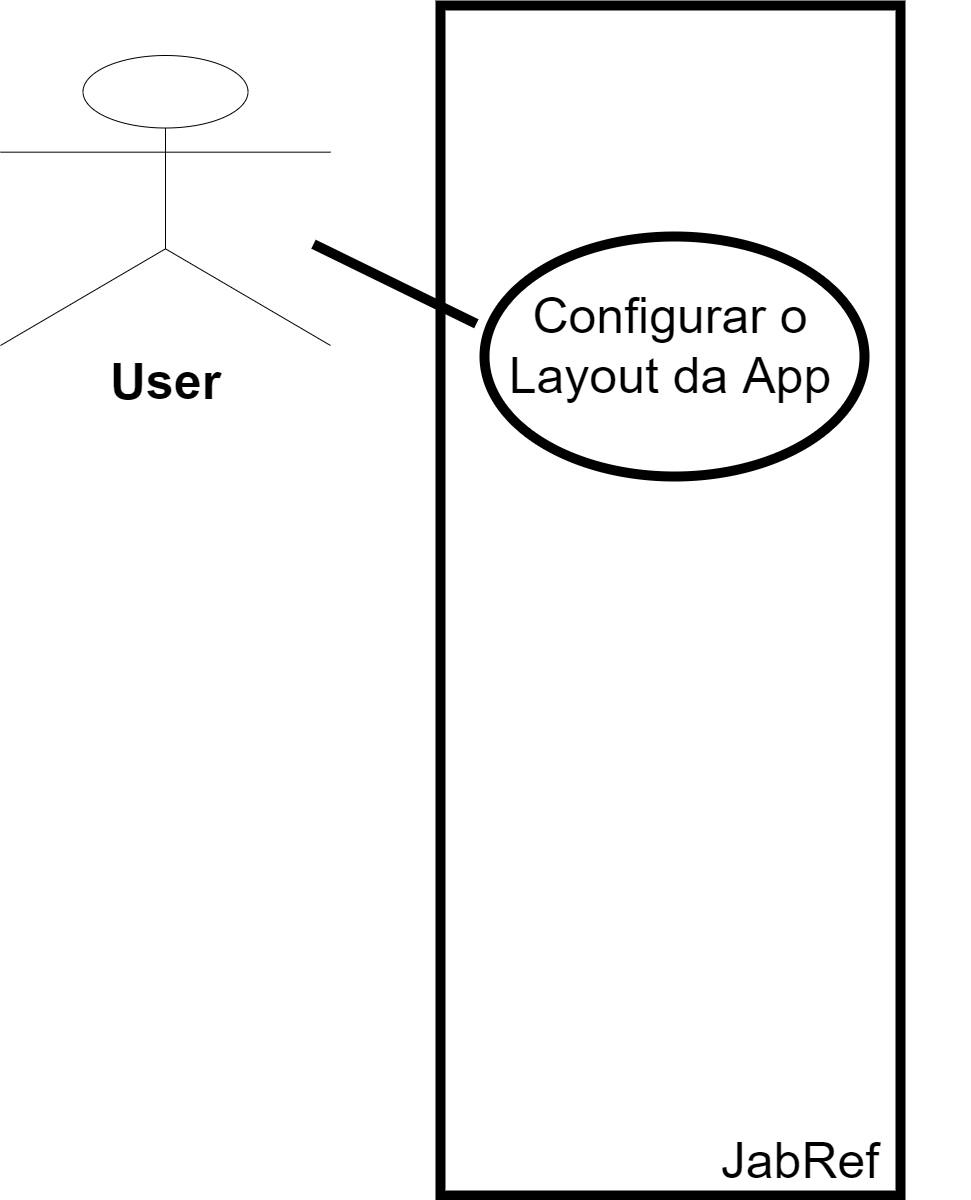

The diagram above was exported from draw.io. Its source (the exported page's mxGraphModel, read from the mxfile embedded in the PNG):
<mxGraphModel dx="2297" dy="1263" grid="1" gridSize="10" guides="1" tooltips="1" connect="1" arrows="1" fold="1" page="1" pageScale="1" pageWidth="3300" pageHeight="2339" math="0" shadow="0">
  <root>
    <mxCell id="0" />
    <mxCell id="1" parent="0" />
    <mxCell id="DIWiLxkmeBNbc_O1B7j_-2" value="User" style="shape=umlActor;verticalLabelPosition=bottom;verticalAlign=top;html=1;outlineConnect=0;fontSize=50;fontStyle=1" vertex="1" parent="1">
      <mxGeometry x="300" y="290" width="330" height="290" as="geometry" />
    </mxCell>
    <mxCell id="DIWiLxkmeBNbc_O1B7j_-4" value="" style="rounded=0;whiteSpace=wrap;html=1;fontSize=50;fillColor=none;strokeWidth=10;" vertex="1" parent="1">
      <mxGeometry x="740" y="240" width="460" height="1190" as="geometry" />
    </mxCell>
    <mxCell id="DIWiLxkmeBNbc_O1B7j_-5" value="JabRef" style="text;html=1;strokeColor=none;fillColor=none;align=center;verticalAlign=middle;whiteSpace=wrap;rounded=0;fontSize=50;" vertex="1" parent="1">
      <mxGeometry x="930" y="1380" width="340" height="30" as="geometry" />
    </mxCell>
    <mxCell id="DIWiLxkmeBNbc_O1B7j_-6" value="" style="ellipse;whiteSpace=wrap;html=1;fontSize=50;strokeWidth=10;fillColor=none;" vertex="1" parent="1">
      <mxGeometry x="784" y="471" width="380" height="240" as="geometry" />
    </mxCell>
    <mxCell id="DIWiLxkmeBNbc_O1B7j_-7" value="Configurar o Layout da App" style="text;html=1;strokeColor=none;fillColor=none;align=center;verticalAlign=middle;whiteSpace=wrap;rounded=0;fontSize=50;" vertex="1" parent="1">
      <mxGeometry x="800" y="490" width="340" height="180" as="geometry" />
    </mxCell>
    <mxCell id="DIWiLxkmeBNbc_O1B7j_-8" value="" style="endArrow=none;html=1;rounded=0;fontSize=50;entryX=-0.021;entryY=0.585;entryDx=0;entryDy=0;entryPerimeter=0;strokeWidth=10;" edge="1" parent="1">
      <mxGeometry width="50" height="50" relative="1" as="geometry">
        <mxPoint x="613" y="478.6731531751359" as="sourcePoint" />
        <mxPoint x="775.8599999999997" y="558.3000000000002" as="targetPoint" />
      </mxGeometry>
    </mxCell>
  </root>
</mxGraphModel>